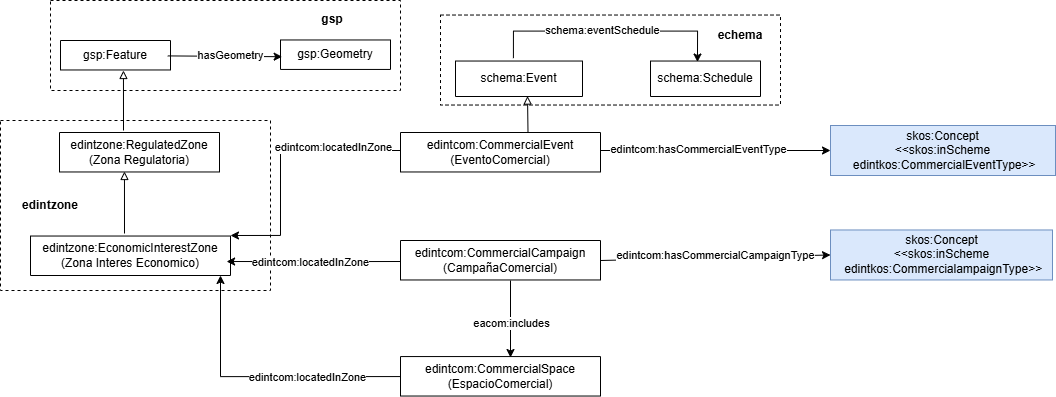

The diagram above was exported from draw.io. Its source (the exported page's mxGraphModel, read from the mxfile embedded in the PNG):
<mxGraphModel dx="2208" dy="954" grid="1" gridSize="10" guides="1" tooltips="1" connect="1" arrows="1" fold="1" page="1" pageScale="1" pageWidth="827" pageHeight="1169" math="0" shadow="0">
  <root>
    <mxCell id="uZ-49iQFPbzhzocUgkiV-0" />
    <mxCell id="uZ-49iQFPbzhzocUgkiV-1" parent="uZ-49iQFPbzhzocUgkiV-0" />
    <mxCell id="uZ-49iQFPbzhzocUgkiV-2" parent="uZ-49iQFPbzhzocUgkiV-1" style="rounded=0;whiteSpace=wrap;html=1;fillColor=none;dashed=1;" value="" vertex="1">
      <mxGeometry height="170" width="270" x="-120" y="250" as="geometry" />
    </mxCell>
    <mxCell id="uZ-49iQFPbzhzocUgkiV-5" parent="uZ-49iQFPbzhzocUgkiV-1" style="verticalAlign=middle;align=center;vsdxID=334;shape=stencil(nZBLDoAgDERP0z3SIyjew0SURgSD+Lu9kMZoXLhwN9O+tukAlrNpJg1SzDH4QW/URgNYgZTkjA4UkwJUgGXng+6DX1zLfmoymdXo17xh5zmRJ6Q42BWCfc2oJfdAr+Yv+AP9Cb7OJ3H/2JG1HNGz/84klThPVCc=);labelBackgroundColor=none;rounded=0;html=1;whiteSpace=wrap;" value="&lt;div&gt;&lt;font&gt;edintzone:RegulatedZone&lt;/font&gt;&lt;/div&gt;&lt;div&gt;&lt;font&gt;(Zona Regulatoria)&lt;/font&gt;&lt;/div&gt;" vertex="1">
      <mxGeometry height="39.47" width="160" x="-61" y="262" as="geometry" />
    </mxCell>
    <mxCell id="uZ-49iQFPbzhzocUgkiV-6" parent="uZ-49iQFPbzhzocUgkiV-1" style="verticalAlign=middle;align=center;vsdxID=334;shape=stencil(nZBLDoAgDERP0z3SIyjew0SURgSD+Lu9kMZoXLhwN9O+tukAlrNpJg1SzDH4QW/URgNYgZTkjA4UkwJUgGXng+6DX1zLfmoymdXo17xh5zmRJ6Q42BWCfc2oJfdAr+Yv+AP9Cb7OJ3H/2JG1HNGz/84klThPVCc=);labelBackgroundColor=none;rounded=0;html=1;whiteSpace=wrap;" value="&lt;div&gt;&lt;font&gt;edintzone:EconomicInterestZone&lt;/font&gt;&lt;/div&gt;&lt;div&gt;&lt;font&gt;(Zona Interes Economico)&lt;/font&gt;&lt;/div&gt;" vertex="1">
      <mxGeometry height="39.47" width="200" x="-90" y="365.53" as="geometry" />
    </mxCell>
    <mxCell id="uZ-49iQFPbzhzocUgkiV-7" edge="1" parent="uZ-49iQFPbzhzocUgkiV-1" source="uZ-49iQFPbzhzocUgkiV-6" style="edgeStyle=orthogonalEdgeStyle;rounded=0;orthogonalLoop=1;jettySize=auto;html=1;entryX=0.406;entryY=0.988;entryDx=0;entryDy=0;entryPerimeter=0;endArrow=block;endFill=0;exitX=0.47;exitY=-0.064;exitDx=0;exitDy=0;exitPerimeter=0;" target="uZ-49iQFPbzhzocUgkiV-5">
      <mxGeometry relative="1" as="geometry" />
    </mxCell>
    <mxCell id="uZ-49iQFPbzhzocUgkiV-9" edge="1" parent="uZ-49iQFPbzhzocUgkiV-1" style="edgeStyle=orthogonalEdgeStyle;rounded=0;orthogonalLoop=1;jettySize=auto;html=1;entryX=1.012;entryY=0.459;entryDx=0;entryDy=0;entryPerimeter=0;">
      <mxGeometry relative="1" as="geometry">
        <Array as="points">
          <mxPoint x="240" y="391" />
          <mxPoint x="240" y="391" />
        </Array>
        <mxPoint x="280" y="391" as="sourcePoint" />
        <mxPoint x="106.10000000000011" y="391.01672999999994" as="targetPoint" />
      </mxGeometry>
    </mxCell>
    <mxCell id="uZ-49iQFPbzhzocUgkiV-10" connectable="0" parent="uZ-49iQFPbzhzocUgkiV-9" style="edgeLabel;html=1;align=center;verticalAlign=middle;resizable=0;points=[];" value="edintcom:locatedInZone" vertex="1">
      <mxGeometry relative="1" x="0.0814" as="geometry">
        <mxPoint x="4" as="offset" />
      </mxGeometry>
    </mxCell>
    <mxCell id="uZ-49iQFPbzhzocUgkiV-11" edge="1" parent="uZ-49iQFPbzhzocUgkiV-1" style="edgeStyle=orthogonalEdgeStyle;rounded=0;orthogonalLoop=1;jettySize=auto;html=1;endArrow=block;endFill=0;entryX=0.545;entryY=1.018;entryDx=0;entryDy=0;entryPerimeter=0;">
      <mxGeometry relative="1" as="geometry">
        <Array as="points" />
        <mxPoint x="3" y="260" as="sourcePoint" />
        <mxPoint x="2.9500000000000455" y="200.00045999999998" as="targetPoint" />
      </mxGeometry>
    </mxCell>
    <mxCell id="uZ-49iQFPbzhzocUgkiV-12" parent="uZ-49iQFPbzhzocUgkiV-1" style="rounded=0;whiteSpace=wrap;html=1;fillColor=none;dashed=1;" value="" vertex="1">
      <mxGeometry height="90" width="350" x="-70" y="130" as="geometry" />
    </mxCell>
    <mxCell id="uZ-49iQFPbzhzocUgkiV-13" parent="uZ-49iQFPbzhzocUgkiV-1" style="verticalAlign=middle;align=center;vsdxID=334;shape=stencil(nZBLDoAgDERP0z3SIyjew0SURgSD+Lu9kMZoXLhwN9O+tukAlrNpJg1SzDH4QW/URgNYgZTkjA4UkwJUgGXng+6DX1zLfmoymdXo17xh5zmRJ6Q42BWCfc2oJfdAr+Yv+AP9Cb7OJ3H/2JG1HNGz/84klThPVCc=);labelBackgroundColor=none;rounded=0;html=1;whiteSpace=wrap;" value="&lt;font style=&quot;font-size: 12px ; color: rgb(0 , 0 , 0) ; direction: ltr ; letter-spacing: 0px ; line-height: 120% ; opacity: 1&quot;&gt;gsp:Geometry&lt;/font&gt;" vertex="1">
      <mxGeometry height="29.47" width="110" x="160" y="169.47000000000003" as="geometry" />
    </mxCell>
    <mxCell id="uZ-49iQFPbzhzocUgkiV-14" parent="uZ-49iQFPbzhzocUgkiV-1" style="verticalAlign=middle;align=center;vsdxID=334;shape=stencil(nZBLDoAgDERP0z3SIyjew0SURgSD+Lu9kMZoXLhwN9O+tukAlrNpJg1SzDH4QW/URgNYgZTkjA4UkwJUgGXng+6DX1zLfmoymdXo17xh5zmRJ6Q42BWCfc2oJfdAr+Yv+AP9Cb7OJ3H/2JG1HNGz/84klThPVCc=);labelBackgroundColor=none;rounded=0;html=1;whiteSpace=wrap;" value="&lt;font style=&quot;font-size: 12px ; color: rgb(0 , 0 , 0) ; direction: ltr ; letter-spacing: 0px ; line-height: 120% ; opacity: 1&quot;&gt;gsp:Feature&lt;/font&gt;" vertex="1">
      <mxGeometry height="29.47" width="110" x="-60" y="170" as="geometry" />
    </mxCell>
    <mxCell id="uZ-49iQFPbzhzocUgkiV-15" edge="1" parent="uZ-49iQFPbzhzocUgkiV-1" source="uZ-49iQFPbzhzocUgkiV-13" style="endArrow=none;html=1;rounded=0;entryX=0.975;entryY=0.523;entryDx=0;entryDy=0;entryPerimeter=0;exitX=0.015;exitY=0.568;exitDx=0;exitDy=0;exitPerimeter=0;startArrow=classic;startFill=1;endFill=0;" target="uZ-49iQFPbzhzocUgkiV-14" value="">
      <mxGeometry height="50" relative="1" width="50" as="geometry">
        <mxPoint x="160" y="190" as="sourcePoint" />
        <mxPoint x="210" y="140" as="targetPoint" />
      </mxGeometry>
    </mxCell>
    <mxCell id="uZ-49iQFPbzhzocUgkiV-16" connectable="0" parent="uZ-49iQFPbzhzocUgkiV-15" style="edgeLabel;html=1;align=center;verticalAlign=middle;resizable=0;points=[];" value="hasGeometry" vertex="1">
      <mxGeometry relative="1" x="0.1477" as="geometry">
        <mxPoint x="14" y="-1" as="offset" />
      </mxGeometry>
    </mxCell>
    <mxCell id="uZ-49iQFPbzhzocUgkiV-17" parent="uZ-49iQFPbzhzocUgkiV-1" style="text;html=1;whiteSpace=wrap;strokeColor=none;fillColor=none;align=center;verticalAlign=middle;rounded=0;fontStyle=1" value="&lt;div&gt;gsp&lt;/div&gt;" vertex="1">
      <mxGeometry height="30" width="60" x="182" y="134.00000000000003" as="geometry" />
    </mxCell>
    <mxCell id="uZ-49iQFPbzhzocUgkiV-33" parent="uZ-49iQFPbzhzocUgkiV-1" style="text;html=1;whiteSpace=wrap;strokeColor=none;fillColor=none;align=center;verticalAlign=middle;rounded=0;fontStyle=1" value="&lt;div&gt;edintzone&lt;/div&gt;" vertex="1">
      <mxGeometry height="30" width="60" x="-100" y="320" as="geometry" />
    </mxCell>
    <mxCell id="uZ-49iQFPbzhzocUgkiV-34" parent="uZ-49iQFPbzhzocUgkiV-1" style="verticalAlign=middle;align=center;vsdxID=334;shape=stencil(nZBLDoAgDERP0z3SIyjew0SURgSD+Lu9kMZoXLhwN9O+tukAlrNpJg1SzDH4QW/URgNYgZTkjA4UkwJUgGXng+6DX1zLfmoymdXo17xh5zmRJ6Q42BWCfc2oJfdAr+Yv+AP9Cb7OJ3H/2JG1HNGz/84klThPVCc=);labelBackgroundColor=none;rounded=0;html=1;whiteSpace=wrap;" value="&lt;div&gt;&lt;font&gt;edintcom:CommercialCampaign&lt;/font&gt;&lt;/div&gt;&lt;div&gt;&lt;font&gt;(CampañaComercial)&lt;/font&gt;&lt;/div&gt;" vertex="1">
      <mxGeometry height="39.47" width="200" x="280" y="370" as="geometry" />
    </mxCell>
    <mxCell id="uZ-49iQFPbzhzocUgkiV-35" parent="uZ-49iQFPbzhzocUgkiV-1" style="html=1;align=center;fillColor=#dae8fc;strokeColor=#6c8ebf;" value="&lt;font&gt;skos:Concept&lt;br&gt;&lt;/font&gt;&lt;div&gt;&lt;font&gt;&amp;lt;&amp;lt;skos:inScheme&lt;/font&gt;&lt;/div&gt;&lt;div&gt;&lt;font&gt;&amp;nbsp;&lt;/font&gt;&lt;span style=&quot;background-color: transparent;&quot;&gt;edintkos:CommercialampaignType&amp;gt;&amp;gt;&lt;/span&gt;&lt;/div&gt;" vertex="1">
      <mxGeometry height="50" width="221.99" x="710" y="359.46999999999997" as="geometry" />
    </mxCell>
    <mxCell id="uZ-49iQFPbzhzocUgkiV-36" edge="1" parent="uZ-49iQFPbzhzocUgkiV-1" style="endArrow=classic;html=1;rounded=0;entryX=0;entryY=0.5;entryDx=0;entryDy=0;" target="uZ-49iQFPbzhzocUgkiV-35" value="">
      <mxGeometry height="50" relative="1" width="50" as="geometry">
        <mxPoint x="480" y="390" as="sourcePoint" />
        <mxPoint x="530" y="340" as="targetPoint" />
      </mxGeometry>
    </mxCell>
    <mxCell id="uZ-49iQFPbzhzocUgkiV-37" connectable="0" parent="uZ-49iQFPbzhzocUgkiV-36" style="edgeLabel;html=1;align=center;verticalAlign=middle;resizable=0;points=[];" value="edintcom:hasCommercialCampaignType" vertex="1">
      <mxGeometry relative="1" x="-0.2242" y="-2" as="geometry">
        <mxPoint x="25" y="-5" as="offset" />
      </mxGeometry>
    </mxCell>
    <mxCell id="uZ-49iQFPbzhzocUgkiV-38" parent="uZ-49iQFPbzhzocUgkiV-1" style="verticalAlign=middle;align=center;vsdxID=334;shape=stencil(nZBLDoAgDERP0z3SIyjew0SURgSD+Lu9kMZoXLhwN9O+tukAlrNpJg1SzDH4QW/URgNYgZTkjA4UkwJUgGXng+6DX1zLfmoymdXo17xh5zmRJ6Q42BWCfc2oJfdAr+Yv+AP9Cb7OJ3H/2JG1HNGz/84klThPVCc=);labelBackgroundColor=none;rounded=0;html=1;whiteSpace=wrap;" value="&lt;div&gt;&lt;font&gt;edintcom:CommercialSpace&lt;/font&gt;&lt;/div&gt;&lt;div&gt;&lt;font&gt;(EspacioComercial)&lt;/font&gt;&lt;/div&gt;" vertex="1">
      <mxGeometry height="39.47" width="200" x="280" y="486.06" as="geometry" />
    </mxCell>
    <mxCell id="uZ-49iQFPbzhzocUgkiV-39" edge="1" parent="uZ-49iQFPbzhzocUgkiV-1" source="uZ-49iQFPbzhzocUgkiV-38" style="endArrow=none;html=1;rounded=0;exitX=0.55;exitY=0.024;exitDx=0;exitDy=0;exitPerimeter=0;startArrow=classic;startFill=1;endFill=0;" value="">
      <mxGeometry height="50" relative="1" width="50" as="geometry">
        <mxPoint x="390" y="480" as="sourcePoint" />
        <mxPoint x="390" y="410" as="targetPoint" />
      </mxGeometry>
    </mxCell>
    <mxCell id="uZ-49iQFPbzhzocUgkiV-40" connectable="0" parent="uZ-49iQFPbzhzocUgkiV-39" style="edgeLabel;html=1;align=center;verticalAlign=middle;resizable=0;points=[];" value="eacom:includes" vertex="1">
      <mxGeometry relative="1" x="-0.1183" as="geometry">
        <mxPoint as="offset" />
      </mxGeometry>
    </mxCell>
    <mxCell id="uZ-49iQFPbzhzocUgkiV-41" edge="1" parent="uZ-49iQFPbzhzocUgkiV-1" source="uZ-49iQFPbzhzocUgkiV-38" style="endArrow=classic;html=1;rounded=0;exitX=0;exitY=0.507;exitDx=0;exitDy=0;exitPerimeter=0;edgeStyle=orthogonalEdgeStyle;" value="">
      <mxGeometry height="50" relative="1" width="50" as="geometry">
        <mxPoint x="50" y="455" as="sourcePoint" />
        <mxPoint x="100" y="405" as="targetPoint" />
      </mxGeometry>
    </mxCell>
    <mxCell id="uZ-49iQFPbzhzocUgkiV-42" connectable="0" parent="uZ-49iQFPbzhzocUgkiV-41" style="edgeLabel;html=1;align=center;verticalAlign=middle;resizable=0;points=[];" value="edintcom:locatedInZone" vertex="1">
      <mxGeometry relative="1" x="-0.1254" y="-1" as="geometry">
        <mxPoint x="29" y="1" as="offset" />
      </mxGeometry>
    </mxCell>
    <mxCell id="uZ-49iQFPbzhzocUgkiV-43" parent="uZ-49iQFPbzhzocUgkiV-1" style="verticalAlign=middle;align=center;vsdxID=334;shape=stencil(nZBLDoAgDERP0z3SIyjew0SURgSD+Lu9kMZoXLhwN9O+tukAlrNpJg1SzDH4QW/URgNYgZTkjA4UkwJUgGXng+6DX1zLfmoymdXo17xh5zmRJ6Q42BWCfc2oJfdAr+Yv+AP9Cb7OJ3H/2JG1HNGz/84klThPVCc=);labelBackgroundColor=none;rounded=0;html=1;whiteSpace=wrap;" value="&lt;div&gt;&lt;font&gt;edintcom:CommercialEvent&lt;/font&gt;&lt;/div&gt;&lt;div&gt;&lt;font&gt;(EventoComercial)&lt;/font&gt;&lt;/div&gt;" vertex="1">
      <mxGeometry height="39.47" width="200" x="280" y="262" as="geometry" />
    </mxCell>
    <mxCell id="uZ-49iQFPbzhzocUgkiV-44" parent="uZ-49iQFPbzhzocUgkiV-1" style="html=1;align=center;fillColor=#dae8fc;strokeColor=#6c8ebf;" value="&lt;font&gt;skos:Concept&lt;br&gt;&lt;/font&gt;&lt;div&gt;&lt;font&gt;&amp;lt;&amp;lt;skos:inScheme&lt;/font&gt;&lt;/div&gt;&lt;div&gt;&lt;font&gt;&amp;nbsp;&lt;/font&gt;&lt;span style=&quot;background-color: transparent;&quot;&gt;edintkos:CommercialEventType&amp;gt;&amp;gt;&lt;/span&gt;&lt;/div&gt;" vertex="1">
      <mxGeometry height="50" width="225" x="710" y="255.00000000000003" as="geometry" />
    </mxCell>
    <mxCell id="uZ-49iQFPbzhzocUgkiV-45" edge="1" parent="uZ-49iQFPbzhzocUgkiV-1" style="endArrow=classic;html=1;rounded=0;entryX=0;entryY=0.5;entryDx=0;entryDy=0;" target="uZ-49iQFPbzhzocUgkiV-44" value="">
      <mxGeometry height="50" relative="1" width="50" as="geometry">
        <mxPoint x="480" y="280" as="sourcePoint" />
        <mxPoint x="530" y="230" as="targetPoint" />
      </mxGeometry>
    </mxCell>
    <mxCell id="uZ-49iQFPbzhzocUgkiV-46" connectable="0" parent="uZ-49iQFPbzhzocUgkiV-45" style="edgeLabel;html=1;align=center;verticalAlign=middle;resizable=0;points=[];" value="edintcom:hasCommercialEventType" vertex="1">
      <mxGeometry relative="1" x="-0.2493" y="-3" as="geometry">
        <mxPoint x="12" y="-5" as="offset" />
      </mxGeometry>
    </mxCell>
    <mxCell id="uZ-49iQFPbzhzocUgkiV-47" parent="uZ-49iQFPbzhzocUgkiV-1" style="verticalAlign=middle;align=center;vsdxID=334;shape=stencil(nZBLDoAgDERP0z3SIyjew0SURgSD+Lu9kMZoXLhwN9O+tukAlrNpJg1SzDH4QW/URgNYgZTkjA4UkwJUgGXng+6DX1zLfmoymdXo17xh5zmRJ6Q42BWCfc2oJfdAr+Yv+AP9Cb7OJ3H/2JG1HNGz/84klThPVCc=);labelBackgroundColor=none;rounded=0;html=1;whiteSpace=wrap;fontSize=11;fillColor=none;" value="&lt;font style=&quot;color: rgb(0, 0, 0); direction: ltr; letter-spacing: 0px; line-height: 120%; opacity: 1; font-size: 12px;&quot;&gt;schema:Schedule&lt;/font&gt;" vertex="1">
      <mxGeometry height="35.47" width="110" x="530" y="190.53" as="geometry" />
    </mxCell>
    <mxCell id="uZ-49iQFPbzhzocUgkiV-48" edge="1" parent="uZ-49iQFPbzhzocUgkiV-1" source="uZ-49iQFPbzhzocUgkiV-50" style="edgeStyle=orthogonalEdgeStyle;rounded=0;orthogonalLoop=1;jettySize=auto;html=1;entryX=0.427;entryY=0.028;entryDx=0;entryDy=0;entryPerimeter=0;exitX=0.456;exitY=-0.081;exitDx=0;exitDy=0;exitPerimeter=0;" target="uZ-49iQFPbzhzocUgkiV-47">
      <mxGeometry relative="1" as="geometry">
        <Array as="points">
          <mxPoint x="393" y="160.53" />
          <mxPoint x="577" y="160.53" />
        </Array>
        <mxPoint x="435" y="180.53" as="sourcePoint" />
        <mxPoint x="585" y="290.53" as="targetPoint" />
      </mxGeometry>
    </mxCell>
    <mxCell id="uZ-49iQFPbzhzocUgkiV-49" connectable="0" parent="uZ-49iQFPbzhzocUgkiV-48" style="edgeLabel;html=1;align=center;verticalAlign=middle;resizable=0;points=[];" value="schema:eventSchedule" vertex="1">
      <mxGeometry relative="1" x="-0.1732" y="-1" as="geometry">
        <mxPoint x="16" y="-2" as="offset" />
      </mxGeometry>
    </mxCell>
    <mxCell id="uZ-49iQFPbzhzocUgkiV-50" parent="uZ-49iQFPbzhzocUgkiV-1" style="verticalAlign=middle;align=center;vsdxID=334;shape=stencil(nZBLDoAgDERP0z3SIyjew0SURgSD+Lu9kMZoXLhwN9O+tukAlrNpJg1SzDH4QW/URgNYgZTkjA4UkwJUgGXng+6DX1zLfmoymdXo17xh5zmRJ6Q42BWCfc2oJfdAr+Yv+AP9Cb7OJ3H/2JG1HNGz/84klThPVCc=);labelBackgroundColor=none;rounded=0;html=1;whiteSpace=wrap;fontSize=11;fillColor=none;" value="&lt;font style=&quot;color: rgb(0, 0, 0); direction: ltr; letter-spacing: 0px; line-height: 120%; opacity: 1; font-size: 12px;&quot;&gt;schema:Event&lt;/font&gt;" vertex="1">
      <mxGeometry height="35.47" width="127" x="335" y="190.53" as="geometry" />
    </mxCell>
    <mxCell id="uZ-49iQFPbzhzocUgkiV-51" edge="1" parent="uZ-49iQFPbzhzocUgkiV-1" style="endArrow=block;html=1;rounded=0;exitX=0.5;exitY=0;exitDx=0;exitDy=0;entryX=0.567;entryY=0.987;entryDx=0;entryDy=0;entryPerimeter=0;endFill=0;" target="uZ-49iQFPbzhzocUgkiV-50" value="">
      <mxGeometry height="50" relative="1" width="50" as="geometry">
        <mxPoint x="407.49999999999955" y="262" as="sourcePoint" />
        <mxPoint x="400" y="220.53" as="targetPoint" />
      </mxGeometry>
    </mxCell>
    <mxCell id="uZ-49iQFPbzhzocUgkiV-52" edge="1" parent="uZ-49iQFPbzhzocUgkiV-1" style="endArrow=classic;html=1;rounded=0;edgeStyle=orthogonalEdgeStyle;" value="">
      <mxGeometry height="50" relative="1" width="50" as="geometry">
        <Array as="points">
          <mxPoint x="160" y="280" />
          <mxPoint x="160" y="365" />
        </Array>
        <mxPoint x="280" y="280" as="sourcePoint" />
        <mxPoint x="110" y="365" as="targetPoint" />
      </mxGeometry>
    </mxCell>
    <mxCell id="uZ-49iQFPbzhzocUgkiV-53" connectable="0" parent="uZ-49iQFPbzhzocUgkiV-52" style="edgeLabel;html=1;align=center;verticalAlign=middle;resizable=0;points=[];" value="edintcom:locatedInZone" vertex="1">
      <mxGeometry relative="1" x="-0.3412" as="geometry">
        <mxPoint x="16" y="-4" as="offset" />
      </mxGeometry>
    </mxCell>
    <mxCell id="uZ-49iQFPbzhzocUgkiV-54" parent="uZ-49iQFPbzhzocUgkiV-1" style="rounded=0;whiteSpace=wrap;html=1;fillColor=none;dashed=1;" value="" vertex="1">
      <mxGeometry height="90" width="340" x="320" y="144.53" as="geometry" />
    </mxCell>
    <mxCell id="uZ-49iQFPbzhzocUgkiV-55" parent="uZ-49iQFPbzhzocUgkiV-1" style="text;html=1;whiteSpace=wrap;strokeColor=none;fillColor=none;align=center;verticalAlign=middle;rounded=0;fontStyle=1" value="&lt;div&gt;echema&lt;/div&gt;" vertex="1">
      <mxGeometry height="30" width="60" x="590" y="150" as="geometry" />
    </mxCell>
  </root>
</mxGraphModel>